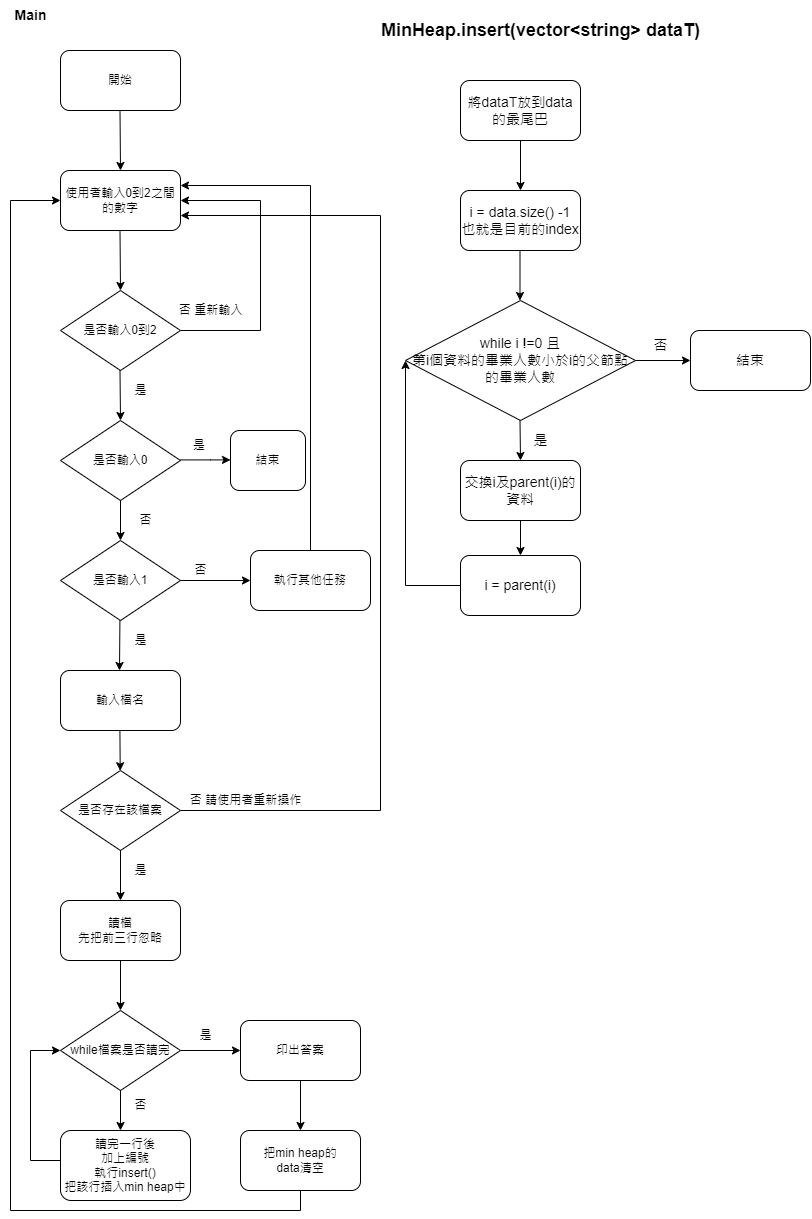

The diagram above was exported from draw.io. Its source (the exported page's mxGraphModel, read from the mxfile embedded in the PNG):
<mxGraphModel dx="1302" dy="644" grid="1" gridSize="10" guides="1" tooltips="1" connect="1" arrows="1" fold="1" page="1" pageScale="1" pageWidth="827" pageHeight="1169" math="0" shadow="0">
  <root>
    <mxCell id="0" />
    <mxCell id="1" parent="0" />
    <mxCell id="Dsa3HhNrylUCqJsdhYxl-1" value="開始" style="rounded=1;whiteSpace=wrap;html=1;" parent="1" vertex="1">
      <mxGeometry x="90" y="80" width="120" height="60" as="geometry" />
    </mxCell>
    <mxCell id="Dsa3HhNrylUCqJsdhYxl-2" value="" style="endArrow=classic;html=1;rounded=0;" parent="1" edge="1">
      <mxGeometry width="50" height="50" relative="1" as="geometry">
        <mxPoint x="149.5" y="140" as="sourcePoint" />
        <mxPoint x="150" y="200" as="targetPoint" />
      </mxGeometry>
    </mxCell>
    <mxCell id="Dsa3HhNrylUCqJsdhYxl-3" value="使用者輸入0到2之間的數字" style="rounded=1;whiteSpace=wrap;html=1;" parent="1" vertex="1">
      <mxGeometry x="90" y="200" width="120" height="60" as="geometry" />
    </mxCell>
    <mxCell id="Dsa3HhNrylUCqJsdhYxl-5" value="" style="endArrow=classic;html=1;rounded=0;" parent="1" edge="1">
      <mxGeometry width="50" height="50" relative="1" as="geometry">
        <mxPoint x="149.5" y="260" as="sourcePoint" />
        <mxPoint x="150" y="320" as="targetPoint" />
      </mxGeometry>
    </mxCell>
    <mxCell id="Dsa3HhNrylUCqJsdhYxl-6" value="是否輸入0到2" style="rhombus;whiteSpace=wrap;html=1;" parent="1" vertex="1">
      <mxGeometry x="90" y="320" width="120" height="80" as="geometry" />
    </mxCell>
    <mxCell id="Dsa3HhNrylUCqJsdhYxl-7" value="" style="endArrow=classic;html=1;rounded=0;entryX=1;entryY=0.5;entryDx=0;entryDy=0;" parent="1" target="Dsa3HhNrylUCqJsdhYxl-3" edge="1">
      <mxGeometry width="50" height="50" relative="1" as="geometry">
        <mxPoint x="210" y="360" as="sourcePoint" />
        <mxPoint x="290" y="220" as="targetPoint" />
        <Array as="points">
          <mxPoint x="290" y="360" />
          <mxPoint x="290" y="230" />
        </Array>
      </mxGeometry>
    </mxCell>
    <mxCell id="Dsa3HhNrylUCqJsdhYxl-8" value="否 重新輸入" style="text;html=1;align=center;verticalAlign=middle;resizable=0;points=[];autosize=1;strokeColor=none;fillColor=none;" parent="1" vertex="1">
      <mxGeometry x="200" y="330" width="80" height="20" as="geometry" />
    </mxCell>
    <mxCell id="Dsa3HhNrylUCqJsdhYxl-9" value="" style="endArrow=classic;html=1;rounded=0;" parent="1" edge="1">
      <mxGeometry width="50" height="50" relative="1" as="geometry">
        <mxPoint x="149.5" y="400" as="sourcePoint" />
        <mxPoint x="150" y="450" as="targetPoint" />
      </mxGeometry>
    </mxCell>
    <mxCell id="Dsa3HhNrylUCqJsdhYxl-10" value="是" style="text;html=1;align=center;verticalAlign=middle;resizable=0;points=[];autosize=1;strokeColor=none;fillColor=none;" parent="1" vertex="1">
      <mxGeometry x="155" y="410" width="30" height="20" as="geometry" />
    </mxCell>
    <mxCell id="Dsa3HhNrylUCqJsdhYxl-11" value="是否輸入0" style="rhombus;whiteSpace=wrap;html=1;" parent="1" vertex="1">
      <mxGeometry x="90" y="450" width="120" height="80" as="geometry" />
    </mxCell>
    <mxCell id="Dsa3HhNrylUCqJsdhYxl-12" value="" style="endArrow=classic;html=1;rounded=0;" parent="1" edge="1">
      <mxGeometry width="50" height="50" relative="1" as="geometry">
        <mxPoint x="210" y="489.40999999999997" as="sourcePoint" />
        <mxPoint x="260" y="489.40999999999997" as="targetPoint" />
        <Array as="points">
          <mxPoint x="240" y="489.40999999999997" />
        </Array>
      </mxGeometry>
    </mxCell>
    <mxCell id="Dsa3HhNrylUCqJsdhYxl-13" value="是&amp;nbsp;" style="text;html=1;align=center;verticalAlign=middle;resizable=0;points=[];autosize=1;strokeColor=none;fillColor=none;" parent="1" vertex="1">
      <mxGeometry x="210" y="460" width="40" height="30" as="geometry" />
    </mxCell>
    <mxCell id="Dsa3HhNrylUCqJsdhYxl-14" value="是否輸入1" style="rhombus;whiteSpace=wrap;html=1;" parent="1" vertex="1">
      <mxGeometry x="90" y="570" width="120" height="80" as="geometry" />
    </mxCell>
    <mxCell id="Dsa3HhNrylUCqJsdhYxl-15" value="否" style="text;html=1;align=center;verticalAlign=middle;resizable=0;points=[];autosize=1;strokeColor=none;fillColor=none;" parent="1" vertex="1">
      <mxGeometry x="160" y="540" width="30" height="20" as="geometry" />
    </mxCell>
    <mxCell id="Dsa3HhNrylUCqJsdhYxl-16" value="" style="endArrow=classic;html=1;rounded=0;exitX=0.5;exitY=1;exitDx=0;exitDy=0;" parent="1" source="Dsa3HhNrylUCqJsdhYxl-11" target="Dsa3HhNrylUCqJsdhYxl-14" edge="1">
      <mxGeometry width="50" height="50" relative="1" as="geometry">
        <mxPoint x="150" y="560" as="sourcePoint" />
        <mxPoint x="159.99999999999977" y="460" as="targetPoint" />
        <Array as="points" />
      </mxGeometry>
    </mxCell>
    <mxCell id="Dsa3HhNrylUCqJsdhYxl-17" value="" style="endArrow=classic;html=1;rounded=0;" parent="1" edge="1">
      <mxGeometry width="50" height="50" relative="1" as="geometry">
        <mxPoint x="210" y="610" as="sourcePoint" />
        <mxPoint x="280" y="610" as="targetPoint" />
      </mxGeometry>
    </mxCell>
    <mxCell id="Dsa3HhNrylUCqJsdhYxl-19" value="執行其他任務" style="rounded=1;whiteSpace=wrap;html=1;" parent="1" vertex="1">
      <mxGeometry x="280" y="580" width="120" height="60" as="geometry" />
    </mxCell>
    <mxCell id="Dsa3HhNrylUCqJsdhYxl-20" value="否" style="text;html=1;align=center;verticalAlign=middle;resizable=0;points=[];autosize=1;strokeColor=none;fillColor=none;" parent="1" vertex="1">
      <mxGeometry x="215" y="590" width="30" height="20" as="geometry" />
    </mxCell>
    <mxCell id="Dsa3HhNrylUCqJsdhYxl-21" value="" style="endArrow=classic;html=1;rounded=0;entryX=1;entryY=0.25;entryDx=0;entryDy=0;" parent="1" target="Dsa3HhNrylUCqJsdhYxl-3" edge="1">
      <mxGeometry width="50" height="50" relative="1" as="geometry">
        <mxPoint x="340" y="580" as="sourcePoint" />
        <mxPoint x="340" y="160" as="targetPoint" />
        <Array as="points">
          <mxPoint x="340" y="215" />
        </Array>
      </mxGeometry>
    </mxCell>
    <mxCell id="Dsa3HhNrylUCqJsdhYxl-22" value="" style="endArrow=classic;html=1;rounded=0;" parent="1" edge="1">
      <mxGeometry width="50" height="50" relative="1" as="geometry">
        <mxPoint x="149.41000000000003" y="650" as="sourcePoint" />
        <mxPoint x="149" y="700" as="targetPoint" />
      </mxGeometry>
    </mxCell>
    <mxCell id="Dsa3HhNrylUCqJsdhYxl-23" value="是" style="text;html=1;align=center;verticalAlign=middle;resizable=0;points=[];autosize=1;strokeColor=none;fillColor=none;" parent="1" vertex="1">
      <mxGeometry x="155" y="660" width="30" height="20" as="geometry" />
    </mxCell>
    <mxCell id="Dsa3HhNrylUCqJsdhYxl-24" value="輸入檔名" style="rounded=1;whiteSpace=wrap;html=1;" parent="1" vertex="1">
      <mxGeometry x="90" y="700" width="120" height="60" as="geometry" />
    </mxCell>
    <mxCell id="Dsa3HhNrylUCqJsdhYxl-26" value="" style="endArrow=classic;html=1;rounded=0;" parent="1" target="Dsa3HhNrylUCqJsdhYxl-27" edge="1">
      <mxGeometry width="50" height="50" relative="1" as="geometry">
        <mxPoint x="149.41000000000003" y="760" as="sourcePoint" />
        <mxPoint x="149" y="810" as="targetPoint" />
      </mxGeometry>
    </mxCell>
    <mxCell id="Dsa3HhNrylUCqJsdhYxl-27" value="是否存在該檔案" style="rhombus;whiteSpace=wrap;html=1;" parent="1" vertex="1">
      <mxGeometry x="90" y="800" width="120" height="80" as="geometry" />
    </mxCell>
    <mxCell id="Dsa3HhNrylUCqJsdhYxl-28" value="" style="endArrow=classic;html=1;rounded=0;entryX=1;entryY=0.75;entryDx=0;entryDy=0;" parent="1" target="Dsa3HhNrylUCqJsdhYxl-3" edge="1">
      <mxGeometry width="50" height="50" relative="1" as="geometry">
        <mxPoint x="210" y="840" as="sourcePoint" />
        <mxPoint x="260" y="790" as="targetPoint" />
        <Array as="points">
          <mxPoint x="410" y="840" />
          <mxPoint x="410" y="245" />
        </Array>
      </mxGeometry>
    </mxCell>
    <mxCell id="Dsa3HhNrylUCqJsdhYxl-29" value="否 請使用者重新操作" style="text;html=1;align=center;verticalAlign=middle;resizable=0;points=[];autosize=1;strokeColor=none;fillColor=none;" parent="1" vertex="1">
      <mxGeometry x="210" y="820" width="130" height="20" as="geometry" />
    </mxCell>
    <mxCell id="Dsa3HhNrylUCqJsdhYxl-30" value="" style="endArrow=classic;html=1;rounded=0;exitX=0.5;exitY=1;exitDx=0;exitDy=0;" parent="1" source="Dsa3HhNrylUCqJsdhYxl-27" edge="1">
      <mxGeometry width="50" height="50" relative="1" as="geometry">
        <mxPoint x="150" y="940" as="sourcePoint" />
        <mxPoint x="150" y="930" as="targetPoint" />
      </mxGeometry>
    </mxCell>
    <mxCell id="Dsa3HhNrylUCqJsdhYxl-31" value="是" style="text;html=1;align=center;verticalAlign=middle;resizable=0;points=[];autosize=1;strokeColor=none;fillColor=none;" parent="1" vertex="1">
      <mxGeometry x="155" y="890" width="30" height="20" as="geometry" />
    </mxCell>
    <mxCell id="uP5ODpeTARXpFW8REC5a-1" value="讀檔&lt;br&gt;先把前三行忽略" style="rounded=1;whiteSpace=wrap;html=1;" parent="1" vertex="1">
      <mxGeometry x="90" y="930" width="120" height="60" as="geometry" />
    </mxCell>
    <mxCell id="uP5ODpeTARXpFW8REC5a-3" value="" style="endArrow=classic;html=1;rounded=0;" parent="1" edge="1">
      <mxGeometry width="50" height="50" relative="1" as="geometry">
        <mxPoint x="150" y="990" as="sourcePoint" />
        <mxPoint x="150" y="1040" as="targetPoint" />
      </mxGeometry>
    </mxCell>
    <mxCell id="uP5ODpeTARXpFW8REC5a-5" value="while檔案是否讀完" style="rhombus;whiteSpace=wrap;html=1;" parent="1" vertex="1">
      <mxGeometry x="90" y="1040" width="120" height="80" as="geometry" />
    </mxCell>
    <mxCell id="uP5ODpeTARXpFW8REC5a-7" value="" style="endArrow=classic;html=1;rounded=0;" parent="1" edge="1">
      <mxGeometry width="50" height="50" relative="1" as="geometry">
        <mxPoint x="150" y="1120" as="sourcePoint" />
        <mxPoint x="150" y="1160" as="targetPoint" />
      </mxGeometry>
    </mxCell>
    <mxCell id="uP5ODpeTARXpFW8REC5a-8" value="讀完一行後&lt;br&gt;加上編號&lt;br&gt;執行insert()&lt;br&gt;把該行插入min heap中" style="rounded=1;whiteSpace=wrap;html=1;" parent="1" vertex="1">
      <mxGeometry x="90" y="1160" width="130" height="70" as="geometry" />
    </mxCell>
    <mxCell id="uP5ODpeTARXpFW8REC5a-9" value="否" style="text;html=1;align=center;verticalAlign=middle;resizable=0;points=[];autosize=1;strokeColor=none;fillColor=none;" parent="1" vertex="1">
      <mxGeometry x="150" y="1120" width="40" height="30" as="geometry" />
    </mxCell>
    <mxCell id="uP5ODpeTARXpFW8REC5a-10" value="" style="endArrow=classic;html=1;rounded=0;entryX=0;entryY=0.5;entryDx=0;entryDy=0;" parent="1" target="uP5ODpeTARXpFW8REC5a-5" edge="1">
      <mxGeometry width="50" height="50" relative="1" as="geometry">
        <mxPoint x="90" y="1190" as="sourcePoint" />
        <mxPoint x="140" y="1140" as="targetPoint" />
        <Array as="points">
          <mxPoint x="60" y="1190" />
          <mxPoint x="60" y="1080" />
        </Array>
      </mxGeometry>
    </mxCell>
    <mxCell id="uP5ODpeTARXpFW8REC5a-11" value="" style="endArrow=classic;html=1;rounded=0;exitX=1;exitY=0.5;exitDx=0;exitDy=0;" parent="1" source="uP5ODpeTARXpFW8REC5a-5" edge="1">
      <mxGeometry width="50" height="50" relative="1" as="geometry">
        <mxPoint x="390" y="1190" as="sourcePoint" />
        <mxPoint x="270" y="1080" as="targetPoint" />
      </mxGeometry>
    </mxCell>
    <mxCell id="uP5ODpeTARXpFW8REC5a-12" value="是" style="text;html=1;align=center;verticalAlign=middle;resizable=0;points=[];autosize=1;strokeColor=none;fillColor=none;" parent="1" vertex="1">
      <mxGeometry x="215" y="1050" width="40" height="30" as="geometry" />
    </mxCell>
    <mxCell id="uP5ODpeTARXpFW8REC5a-13" value="印出答案" style="rounded=1;whiteSpace=wrap;html=1;" parent="1" vertex="1">
      <mxGeometry x="270" y="1050" width="120" height="60" as="geometry" />
    </mxCell>
    <mxCell id="uP5ODpeTARXpFW8REC5a-15" value="把min heap的&lt;br&gt;data清空" style="rounded=1;whiteSpace=wrap;html=1;" parent="1" vertex="1">
      <mxGeometry x="270" y="1160" width="120" height="60" as="geometry" />
    </mxCell>
    <mxCell id="uP5ODpeTARXpFW8REC5a-16" value="" style="endArrow=classic;html=1;rounded=0;exitX=0.5;exitY=1;exitDx=0;exitDy=0;entryX=0.5;entryY=0;entryDx=0;entryDy=0;" parent="1" source="uP5ODpeTARXpFW8REC5a-13" target="uP5ODpeTARXpFW8REC5a-15" edge="1">
      <mxGeometry width="50" height="50" relative="1" as="geometry">
        <mxPoint x="390" y="1280" as="sourcePoint" />
        <mxPoint x="440" y="1230" as="targetPoint" />
      </mxGeometry>
    </mxCell>
    <mxCell id="uP5ODpeTARXpFW8REC5a-17" value="" style="endArrow=classic;html=1;rounded=0;exitX=0.5;exitY=1;exitDx=0;exitDy=0;entryX=0;entryY=0.5;entryDx=0;entryDy=0;" parent="1" source="uP5ODpeTARXpFW8REC5a-15" target="Dsa3HhNrylUCqJsdhYxl-3" edge="1">
      <mxGeometry width="50" height="50" relative="1" as="geometry">
        <mxPoint x="390" y="1280" as="sourcePoint" />
        <mxPoint x="40" y="480" as="targetPoint" />
        <Array as="points">
          <mxPoint x="330" y="1240" />
          <mxPoint x="40" y="1240" />
          <mxPoint x="40" y="230" />
        </Array>
      </mxGeometry>
    </mxCell>
    <mxCell id="uP5ODpeTARXpFW8REC5a-18" value="&lt;font style=&quot;font-size: 18px;&quot;&gt;&lt;b&gt;MinHeap.insert(vector&amp;lt;string&amp;gt; dataT)&lt;/b&gt;&lt;/font&gt;" style="text;html=1;align=center;verticalAlign=middle;resizable=0;points=[];autosize=1;strokeColor=none;fillColor=none;" parent="1" vertex="1">
      <mxGeometry x="400" y="40" width="340" height="40" as="geometry" />
    </mxCell>
    <mxCell id="uP5ODpeTARXpFW8REC5a-19" value="&lt;b&gt;Main&lt;/b&gt;" style="text;html=1;align=center;verticalAlign=middle;resizable=0;points=[];autosize=1;strokeColor=none;fillColor=none;fontSize=14;" parent="1" vertex="1">
      <mxGeometry x="30" y="30" width="60" height="30" as="geometry" />
    </mxCell>
    <mxCell id="uP5ODpeTARXpFW8REC5a-20" value="將dataT放到data的最尾巴" style="rounded=1;whiteSpace=wrap;html=1;fontSize=14;" parent="1" vertex="1">
      <mxGeometry x="490" y="110" width="120" height="60" as="geometry" />
    </mxCell>
    <mxCell id="uP5ODpeTARXpFW8REC5a-22" value="" style="endArrow=classic;html=1;rounded=0;fontSize=14;entryX=0.5;entryY=0;entryDx=0;entryDy=0;" parent="1" edge="1">
      <mxGeometry width="50" height="50" relative="1" as="geometry">
        <mxPoint x="550" y="170" as="sourcePoint" />
        <mxPoint x="550" y="220" as="targetPoint" />
      </mxGeometry>
    </mxCell>
    <mxCell id="uP5ODpeTARXpFW8REC5a-24" value="while i !=0 且&lt;br&gt;第i個資料的畢業人數小於i的父節點的畢業人數" style="rhombus;whiteSpace=wrap;html=1;fontSize=14;" parent="1" vertex="1">
      <mxGeometry x="435" y="330" width="230" height="120" as="geometry" />
    </mxCell>
    <mxCell id="uP5ODpeTARXpFW8REC5a-25" value="i = data.size() -1&lt;br&gt;也就是目前的index" style="rounded=1;whiteSpace=wrap;html=1;fontSize=14;" parent="1" vertex="1">
      <mxGeometry x="490" y="220" width="120" height="60" as="geometry" />
    </mxCell>
    <mxCell id="uP5ODpeTARXpFW8REC5a-28" value="" style="endArrow=classic;html=1;rounded=0;fontSize=14;entryX=0.5;entryY=0;entryDx=0;entryDy=0;" parent="1" edge="1">
      <mxGeometry width="50" height="50" relative="1" as="geometry">
        <mxPoint x="549.5" y="280" as="sourcePoint" />
        <mxPoint x="549.5" y="330" as="targetPoint" />
      </mxGeometry>
    </mxCell>
    <mxCell id="uP5ODpeTARXpFW8REC5a-29" value="" style="endArrow=classic;html=1;rounded=0;fontSize=14;" parent="1" edge="1">
      <mxGeometry width="50" height="50" relative="1" as="geometry">
        <mxPoint x="549.5" y="450" as="sourcePoint" />
        <mxPoint x="550" y="490" as="targetPoint" />
      </mxGeometry>
    </mxCell>
    <mxCell id="uP5ODpeTARXpFW8REC5a-30" value="交換i及parent(i)的資料" style="rounded=1;whiteSpace=wrap;html=1;fontSize=14;" parent="1" vertex="1">
      <mxGeometry x="490" y="490" width="120" height="60" as="geometry" />
    </mxCell>
    <mxCell id="uP5ODpeTARXpFW8REC5a-31" value="i = parent(i)" style="rounded=1;whiteSpace=wrap;html=1;fontSize=14;" parent="1" vertex="1">
      <mxGeometry x="490" y="585" width="120" height="60" as="geometry" />
    </mxCell>
    <mxCell id="uP5ODpeTARXpFW8REC5a-32" value="" style="endArrow=classic;html=1;rounded=0;fontSize=14;exitX=0.5;exitY=1;exitDx=0;exitDy=0;entryX=0.5;entryY=0;entryDx=0;entryDy=0;" parent="1" source="uP5ODpeTARXpFW8REC5a-30" target="uP5ODpeTARXpFW8REC5a-31" edge="1">
      <mxGeometry width="50" height="50" relative="1" as="geometry">
        <mxPoint x="559.5" y="460" as="sourcePoint" />
        <mxPoint x="560" y="500" as="targetPoint" />
      </mxGeometry>
    </mxCell>
    <mxCell id="uP5ODpeTARXpFW8REC5a-33" value="" style="endArrow=classic;html=1;rounded=0;fontSize=14;exitX=0;exitY=0.5;exitDx=0;exitDy=0;entryX=0;entryY=0.5;entryDx=0;entryDy=0;" parent="1" source="uP5ODpeTARXpFW8REC5a-31" target="uP5ODpeTARXpFW8REC5a-24" edge="1">
      <mxGeometry width="50" height="50" relative="1" as="geometry">
        <mxPoint x="390" y="530" as="sourcePoint" />
        <mxPoint x="440" y="480" as="targetPoint" />
        <Array as="points">
          <mxPoint x="435" y="615" />
        </Array>
      </mxGeometry>
    </mxCell>
    <mxCell id="uP5ODpeTARXpFW8REC5a-34" value="" style="endArrow=classic;html=1;rounded=0;fontSize=14;" parent="1" edge="1">
      <mxGeometry width="50" height="50" relative="1" as="geometry">
        <mxPoint x="665" y="390" as="sourcePoint" />
        <mxPoint x="720" y="390" as="targetPoint" />
      </mxGeometry>
    </mxCell>
    <mxCell id="uP5ODpeTARXpFW8REC5a-35" value="否" style="text;html=1;align=center;verticalAlign=middle;resizable=0;points=[];autosize=1;strokeColor=none;fillColor=none;fontSize=14;" parent="1" vertex="1">
      <mxGeometry x="670" y="360" width="40" height="30" as="geometry" />
    </mxCell>
    <mxCell id="uP5ODpeTARXpFW8REC5a-36" value="是" style="text;html=1;align=center;verticalAlign=middle;resizable=0;points=[];autosize=1;strokeColor=none;fillColor=none;fontSize=14;" parent="1" vertex="1">
      <mxGeometry x="550" y="455" width="40" height="30" as="geometry" />
    </mxCell>
    <mxCell id="uP5ODpeTARXpFW8REC5a-38" value="結束" style="rounded=1;whiteSpace=wrap;html=1;fontSize=14;" parent="1" vertex="1">
      <mxGeometry x="720" y="360" width="120" height="60" as="geometry" />
    </mxCell>
    <mxCell id="0-OG4n9TSJospxGvQv88-1" value="結束" style="rounded=1;whiteSpace=wrap;html=1;" parent="1" vertex="1">
      <mxGeometry x="260" y="460" width="75" height="60" as="geometry" />
    </mxCell>
  </root>
</mxGraphModel>